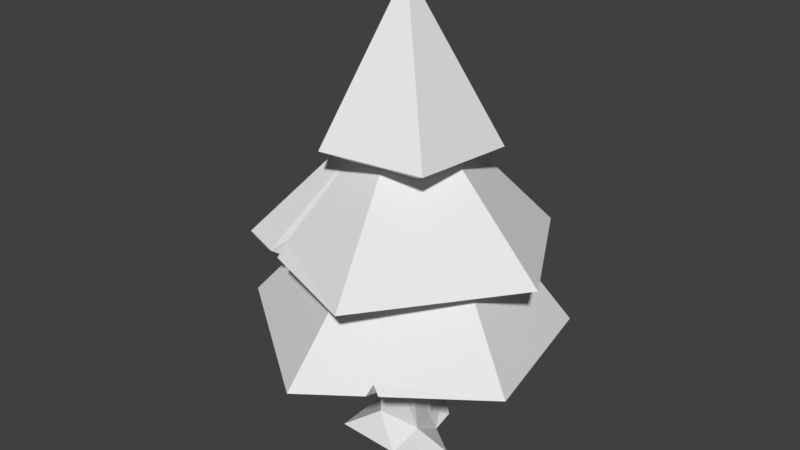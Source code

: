 # Source: Tree_006.blend  (saved by Blender 2.79.0; exported with 4.5.12 LTS)
import bpy
from mathutils import Matrix  # noqa: F401  (used for matrix-valued properties, if any)

bpy.ops.wm.read_factory_settings(use_empty=True)
scene = bpy.context.scene
scene.name = 'Scene'

# ---- collections
col_collection_1 = bpy.data.collections.new('Collection 1'); scene.collection.children.link(col_collection_1)

# ---- world
world_world = bpy.data.worlds.new('World'); scene.world = world_world
world_world.color = (0.05088, 0.05088, 0.05088)
world_world.use_sun_shadow = False
world_world.sun_shadow_jitter_overblur = 0.0
world_world.cycles.sampling_method = 'MANUAL'

# ---- meshes
me_cone_002 = bpy.data.meshes.new('Cone.002')
me_cone_002.from_pydata([(0.07315, 0.09141, 3.982), (0.8788, -3.717, 5.182), (-3.31, -2.288, 5.367), (-2.651, 2.563, 5.117), (1.745, 3.736, 5.019), (3.703, 0.163, 5.13), (-0.2001, 0.1559, 9.321), (-1.876, -2.777, 5.304), (-2.244, -2.651, 5.32), (-1.92, -2.367, 5.127), (-1.87, -2.443, 5.628)], [], [(0, 4, 5), (0, 2, 3), (0, 1, 7, 9, 8, 2), (0, 3, 4), (0, 5, 1), (4, 3, 6), (1, 5, 6), (5, 4, 6), (3, 2, 6), (2, 8, 10, 7, 1, 6), (7, 10, 9), (9, 10, 8)])
_uv = me_cone_002.uv_layers.new(name='UVMap')
_uv.uv.foreach_set('vector', [0.9441, 0.8858, 0.9441, 0.8858, 0.9441, 0.9688, 0.9441, 0.8858, 0.9441, 0.8858, 0.9441, 0.9688, 0.9441, 0.8858, 0.9441, 0.8858, 0.9441, 0.9404, 0.9441, 0.9047, 0.9441, 0.9477, 0.9441, 0.9688, 0.9441, 0.8858, 0.9441, 0.8858, 0.9441, 0.9688, 0.9441, 0.9688, 0.9441, 0.9688, 0.8611, 0.8858, 0.9441, 0.9688, 0.9441, 0.8858, 0.9441, 0.9688, 0.8611, 0.8858, 0.9441, 0.9688, 0.8611, 0.8858, 0.9441, 0.9688, 0.9441, 0.8858, 0.9441, 0.9688, 0.9441, 0.9688, 0.9441, 0.8858, 0.9441, 0.9688, 0.9441, 0.9688, 0.9441, 0.9477, 0.9441, 0.9445, 0.9441, 0.9404, 0.9441, 0.8858, 0.9441, 0.9688, 0.9441, 0.9404, 0.9441, 0.9445, 0.9441, 0.9434, 0.9441, 0.9434, 0.9441, 0.9445, 0.9441, 0.9477])
me_cone_002.use_remesh_preserve_volume = False
me_cone_002.use_remesh_preserve_attributes = False
me_cone_002.use_mirror_vertex_groups = False
me_cone_002.update()
me_cone_000 = bpy.data.meshes.new('Cone.000')
me_cone_000.from_pydata([(0.0007392, -0.2489, 1.556), (-0.3155, -4.178, 2.791), (-4.164, -1.421, 2.989), (-2.399, 3.847, 2.548), (2.872, 3.188, 2.617), (3.775, -1.076, 2.736), (0.2553, 0.08638, 8.255), (-0.04638, 0.07194, 6.924), (1.648, -1.601, 8.041), (-0.9292, -2.208, 8.168), (-2.503, 0.4619, 7.829), (-0.2889, 2.444, 7.803), (1.842, 1.262, 7.913), (-0.3115, 0.2188, 12.03), (1.301, 3.384, 2.597), (1.735, 3.33, 2.602), (1.424, 3.163, 2.964), (1.053, 2.296, 2.291), (1.406, -2.872, 2.768), (1.165, -3.055, 2.771), (1.111, -2.625, 2.615), (1.238, -2.856, 3.031)], [], [(0, 1, 2), (1, 0, 5, 18, 20, 19), (0, 2, 3), (0, 3, 14, 17, 15, 4), (0, 4, 5), (1, 19, 21, 18, 5, 6), (4, 15, 16, 14, 3, 6), (3, 2, 6), (2, 1, 6), (5, 4, 6), (7, 11, 12), (7, 9, 10), (7, 8, 9), (7, 10, 11), (7, 12, 8), (11, 10, 13), (8, 12, 13), (12, 11, 13), (10, 9, 13), (9, 8, 13), (15, 17, 16), (16, 17, 14), (19, 20, 21), (21, 20, 18)])
_uv = me_cone_000.uv_layers.new(name='UVMap')
_uv.uv.foreach_set('vector', [0.8611, 0.8858, 0.9441, 0.8858, 0.9441, 0.9688, 0.8611, 0.8858, 0.9441, 0.8858, 0.9441, 0.9688, 0.8961, 0.9207, 0.8998, 0.9139, 0.8912, 0.9158, 0.8611, 0.8858, 0.9441, 0.8858, 0.9441, 0.9688, 0.8611, 0.8858, 0.9441, 0.8858, 0.9441, 0.944, 0.9196, 0.929, 0.9441, 0.9509, 0.9441, 0.9688, 0.8611, 0.8858, 0.9441, 0.8858, 0.9441, 0.9688, 0.8611, 0.8858, 0.8912, 0.9158, 0.8947, 0.9193, 0.8961, 0.9207, 0.9441, 0.9688, 0.8611, 0.8858, 0.9441, 0.9688, 0.9441, 0.9509, 0.9441, 0.9447, 0.9441, 0.944, 0.9441, 0.8858, 0.9441, 0.9688, 0.9441, 0.9688, 0.9441, 0.8858, 0.9441, 0.9688, 0.9441, 0.9688, 0.9441, 0.8858, 0.9441, 0.9688, 0.9441, 0.9688, 0.9441, 0.8858, 0.9441, 0.9688, 0.9441, 0.8858, 0.9441, 0.8858, 0.9441, 0.9688, 0.9441, 0.8858, 0.9441, 0.8858, 0.9441, 0.9688, 0.9441, 0.8858, 0.9441, 0.8858, 0.9441, 0.9688, 0.9441, 0.8858, 0.9441, 0.8858, 0.9441, 0.9688, 0.9441, 0.9688, 0.9441, 0.9688, 0.8611, 0.8858, 0.9441, 0.9688, 0.9441, 0.8858, 0.9441, 0.9688, 0.8611, 0.8858, 0.9441, 0.9688, 0.8611, 0.8858, 0.9441, 0.9688, 0.9441, 0.8858, 0.9441, 0.9688, 0.9441, 0.9688, 0.9441, 0.8858, 0.9441, 0.9688, 0.9441, 0.9688, 0.9441, 0.8858, 0.9441, 0.9688, 0.9441, 0.9509, 0.9196, 0.929, 0.9441, 0.947, 0.9441, 0.947, 0.9196, 0.929, 0.9441, 0.944, 0.8912, 0.9158, 0.8998, 0.9139, 0.8936, 0.9182, 0.8936, 0.9182, 0.8998, 0.9139, 0.8961, 0.9207])
me_cone_000.use_remesh_preserve_volume = False
me_cone_000.use_remesh_preserve_attributes = False
me_cone_000.use_mirror_vertex_groups = False
me_cone_000.update()
me_cone_001 = bpy.data.meshes.new('Cone.001')
me_cone_001.from_pydata([(-0.2264, 1.872, -0.5201), (0.5151, 0.5398, -0.5964), (1.464, -1.39, -0.6026), (0.2863, -1.032, -0.5703), (-1.45, 0.4542, -0.4074), (-0.4124, -0.7066, 0.2772), (0.6835, -0.502, 0.1094), (0.5385, 0.208, 0.003586), (-0.7237, 0.06405, 0.3725), (-0.3671, 0.5296, 0.5256), (-0.3379, 0.4638, 2.548), (-0.3203, -0.7038, 2.577), (0.6064, -0.7535, 2.668), (0.6536, 0.2808, 2.615), (-0.8139, 0.05564, 2.668), (-1.429, -1.06, -0.4508), (0.4126, 1.249, -0.5529), (1.421, -0.158, -0.5097)], [], [(15, 5, 4), (0, 9, 1, 16), (1, 7, 6), (9, 10, 13, 7), (7, 13, 12, 6), (6, 12, 11, 5), (5, 11, 14, 8), (8, 14, 10, 9), (3, 5, 15), (1, 9, 7), (9, 4, 8), (3, 6, 5), (5, 8, 4), (6, 17, 1), (4, 9, 0), (0, 16, 1, 17, 2, 3, 15, 4), (2, 6, 3), (6, 2, 17)])
_uv = me_cone_001.uv_layers.new(name='UVMap')
_uv.uv.foreach_set('vector', [0.2709, 0.1993, 0.3539, 0.1993, 0.3539, 0.2823, 0.2709, 0.1993, 0.3539, 0.1993, 0.3539, 0.2823, 0.2709, 0.2823, 0.2709, 0.1993, 0.3539, 0.1993, 0.3539, 0.2823, 0.2709, 0.1993, 0.3539, 0.1993, 0.3539, 0.2823, 0.2709, 0.2823, 0.2709, 0.1993, 0.3539, 0.1993, 0.3539, 0.2823, 0.2709, 0.2823, 0.2709, 0.1993, 0.3539, 0.1993, 0.3539, 0.2823, 0.2709, 0.2823, 0.2709, 0.1993, 0.3539, 0.1993, 0.3539, 0.2823, 0.2709, 0.2823, 0.2709, 0.1993, 0.3539, 0.1993, 0.3539, 0.2823, 0.2709, 0.2823, 0.3539, 0.1993, 0.3539, 0.2823, 0.2709, 0.2823, 0.2709, 0.1993, 0.3539, 0.1993, 0.3539, 0.2823, 0.2709, 0.1993, 0.3539, 0.1993, 0.3539, 0.2823, 0.2709, 0.1993, 0.3539, 0.1993, 0.3539, 0.2823, 0.2709, 0.1993, 0.3539, 0.1993, 0.3539, 0.2823, 0.2709, 0.1993, 0.3539, 0.2823, 0.2709, 0.2823, 0.2709, 0.1993, 0.3539, 0.1993, 0.3539, 0.2823, 0.3124, 0.2823, 0.3331, 0.2767, 0.3483, 0.2615, 0.3539, 0.2408, 0.3331, 0.2049, 0.2916, 0.2049, 0.2709, 0.2408, 0.2916, 0.2767, 0.2709, 0.1993, 0.3539, 0.1993, 0.3539, 0.2823, 0.2709, 0.1993, 0.3539, 0.1993, 0.3539, 0.2823])
me_cone_001.use_remesh_preserve_volume = False
me_cone_001.use_remesh_preserve_attributes = False
me_cone_001.use_mirror_vertex_groups = False
me_cone_001.update()

# ---- objects
ob_tree_002 = bpy.data.objects.new('Tree.002', me_cone_002)
ob_tree_001 = bpy.data.objects.new('Tree.001', me_cone_000)
ob_tree = bpy.data.objects.new('Tree', me_cone_001)

# ---- transforms, parenting, visibility, modifiers, constraints
ob_tree_002.location = (0.2173, -0.4939, 0.0)
ob_tree_002.scale = (0.8706, 0.8706, 0.8706)
ob_tree_002.lineart.crease_threshold = 0.0
ob_tree_001.location = (0.2173, -0.4939, 0.0)
ob_tree_001.scale = (0.8706, 0.8706, 0.8706)
ob_tree_001.lineart.crease_threshold = 0.0
ob_tree.location = (0.2173, -0.4939, 0.0)
ob_tree.scale = (0.8706, 0.8706, 0.8706)
ob_tree.lineart.crease_threshold = 0.0

# ---- collection membership
col_collection_1.objects.link(ob_tree_002)
col_collection_1.objects.link(ob_tree_001)
col_collection_1.objects.link(ob_tree)

# ---- scene / render settings (as saved in the file)
scene.frame_start = 400; scene.frame_end = 499; scene.frame_set(0)
scene.render.engine = 'BLENDER_EEVEE_NEXT'
scene.render.resolution_percentage = 50
scene.render.dither_intensity = 0.0
scene.cycles.use_denoising = False
scene.cycles.samples = 128
scene.cycles.sampling_pattern = 'TABULATED_SOBOL'
scene.cycles.use_adaptive_sampling = False
scene.cycles.use_light_tree = False
scene.cycles.blur_glossy = 0.0
scene.cycles.sample_clamp_indirect = 0.0
scene.view_settings.view_transform = 'Standard'
bpy.context.view_layer.update()

# ---- added for rendering (the .blend has no active camera and no usable light): camera, sun
cam_auto = bpy.data.cameras.new('AutoCamera')
cam_auto.lens = 50.0
cam_auto.sensor_width = 36.0
cam_auto.clip_end = 1000.0
ob_auto_camera = bpy.data.objects.new('AutoCamera', cam_auto)
scene.collection.objects.link(ob_auto_camera)
ob_auto_camera.location = (13.6933, -17.0126, 15.8903)
ob_auto_camera.rotation_euler = (1.09748, -7.21219e-08, 0.694738)
scene.camera = ob_auto_camera
light_auto_sun = bpy.data.lights.new('AutoSun', 'SUN')
light_auto_sun.energy = 3.0
light_auto_sun.angle = 0.0523599
ob_auto_sun = bpy.data.objects.new('AutoSun', light_auto_sun)
scene.collection.objects.link(ob_auto_sun)
ob_auto_sun.rotation_euler = (0.872665, 0.174533, 0.523599)
bpy.context.view_layer.update()
